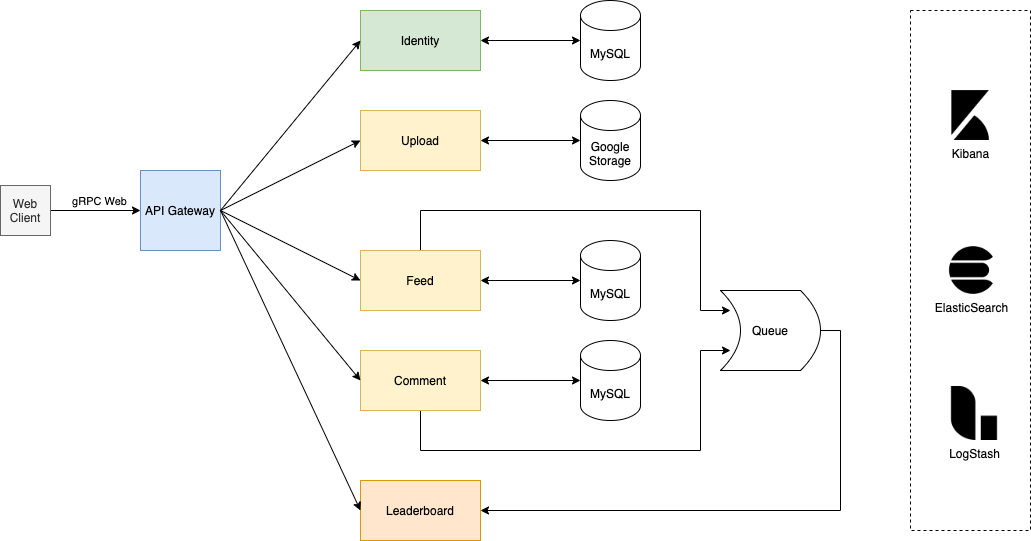

The diagram above was exported from draw.io. Its source (the exported page's mxGraphModel, read from the mxfile embedded in the PNG):
<mxGraphModel dx="1426" dy="746" grid="1" gridSize="10" guides="1" tooltips="1" connect="1" arrows="1" fold="1" page="1" pageScale="1" pageWidth="850" pageHeight="1100" math="0" shadow="0">
  <root>
    <mxCell id="0" />
    <mxCell id="1" parent="0" />
    <mxCell id="dRD5dMr1rwAwTtxiG0tI-4" style="edgeStyle=orthogonalEdgeStyle;rounded=0;orthogonalLoop=1;jettySize=auto;html=1;" edge="1" parent="1" source="dRD5dMr1rwAwTtxiG0tI-2" target="dRD5dMr1rwAwTtxiG0tI-3">
      <mxGeometry relative="1" as="geometry" />
    </mxCell>
    <mxCell id="dRD5dMr1rwAwTtxiG0tI-5" value="gRPC Web" style="edgeLabel;html=1;align=center;verticalAlign=middle;resizable=0;points=[];" vertex="1" connectable="0" parent="dRD5dMr1rwAwTtxiG0tI-4">
      <mxGeometry x="-0.2118" y="3" relative="1" as="geometry">
        <mxPoint x="13" y="-7" as="offset" />
      </mxGeometry>
    </mxCell>
    <mxCell id="dRD5dMr1rwAwTtxiG0tI-2" value="Web&lt;br&gt;Client" style="rounded=0;whiteSpace=wrap;html=1;fillColor=#f5f5f5;strokeColor=#666666;fontColor=#333333;" vertex="1" parent="1">
      <mxGeometry x="50" y="295" width="50" height="50" as="geometry" />
    </mxCell>
    <mxCell id="dRD5dMr1rwAwTtxiG0tI-3" value="API Gateway" style="rounded=0;whiteSpace=wrap;html=1;fillColor=#dae8fc;strokeColor=#6c8ebf;" vertex="1" parent="1">
      <mxGeometry x="190" y="280" width="80" height="80" as="geometry" />
    </mxCell>
    <mxCell id="dRD5dMr1rwAwTtxiG0tI-10" style="edgeStyle=orthogonalEdgeStyle;rounded=0;orthogonalLoop=1;jettySize=auto;html=1;startArrow=classic;startFill=1;" edge="1" parent="1" source="dRD5dMr1rwAwTtxiG0tI-6" target="dRD5dMr1rwAwTtxiG0tI-8">
      <mxGeometry relative="1" as="geometry" />
    </mxCell>
    <mxCell id="dRD5dMr1rwAwTtxiG0tI-6" value="Identity" style="rounded=0;whiteSpace=wrap;html=1;fillColor=#d5e8d4;strokeColor=#82b366;" vertex="1" parent="1">
      <mxGeometry x="410" y="120" width="120" height="60" as="geometry" />
    </mxCell>
    <mxCell id="dRD5dMr1rwAwTtxiG0tI-8" value="MySQL" style="shape=cylinder3;whiteSpace=wrap;html=1;boundedLbl=1;backgroundOutline=1;size=15;" vertex="1" parent="1">
      <mxGeometry x="630" y="110" width="60" height="80" as="geometry" />
    </mxCell>
    <mxCell id="dRD5dMr1rwAwTtxiG0tI-9" value="" style="endArrow=classic;html=1;entryX=0;entryY=0.5;entryDx=0;entryDy=0;exitX=1;exitY=0.5;exitDx=0;exitDy=0;" edge="1" parent="1" source="dRD5dMr1rwAwTtxiG0tI-3" target="dRD5dMr1rwAwTtxiG0tI-6">
      <mxGeometry width="50" height="50" relative="1" as="geometry">
        <mxPoint x="340" y="460" as="sourcePoint" />
        <mxPoint x="390" y="410" as="targetPoint" />
      </mxGeometry>
    </mxCell>
    <mxCell id="dRD5dMr1rwAwTtxiG0tI-13" style="edgeStyle=orthogonalEdgeStyle;rounded=0;orthogonalLoop=1;jettySize=auto;html=1;startArrow=classic;startFill=1;" edge="1" parent="1" source="dRD5dMr1rwAwTtxiG0tI-11" target="dRD5dMr1rwAwTtxiG0tI-12">
      <mxGeometry relative="1" as="geometry" />
    </mxCell>
    <mxCell id="dRD5dMr1rwAwTtxiG0tI-11" value="Upload" style="rounded=0;whiteSpace=wrap;html=1;fillColor=#fff2cc;strokeColor=#d6b656;" vertex="1" parent="1">
      <mxGeometry x="410" y="220" width="120" height="60" as="geometry" />
    </mxCell>
    <mxCell id="dRD5dMr1rwAwTtxiG0tI-12" value="Google Storage" style="shape=cylinder3;whiteSpace=wrap;html=1;boundedLbl=1;backgroundOutline=1;size=15;" vertex="1" parent="1">
      <mxGeometry x="630" y="210" width="60" height="80" as="geometry" />
    </mxCell>
    <mxCell id="dRD5dMr1rwAwTtxiG0tI-15" value="" style="endArrow=classic;html=1;entryX=0;entryY=0.5;entryDx=0;entryDy=0;exitX=1;exitY=0.5;exitDx=0;exitDy=0;" edge="1" parent="1" source="dRD5dMr1rwAwTtxiG0tI-3" target="dRD5dMr1rwAwTtxiG0tI-11">
      <mxGeometry width="50" height="50" relative="1" as="geometry">
        <mxPoint x="280" y="330" as="sourcePoint" />
        <mxPoint x="420" y="200" as="targetPoint" />
      </mxGeometry>
    </mxCell>
    <mxCell id="dRD5dMr1rwAwTtxiG0tI-18" style="edgeStyle=orthogonalEdgeStyle;rounded=0;orthogonalLoop=1;jettySize=auto;html=1;startArrow=classic;startFill=1;" edge="1" parent="1" source="dRD5dMr1rwAwTtxiG0tI-16" target="dRD5dMr1rwAwTtxiG0tI-17">
      <mxGeometry relative="1" as="geometry" />
    </mxCell>
    <mxCell id="dRD5dMr1rwAwTtxiG0tI-27" style="edgeStyle=orthogonalEdgeStyle;rounded=0;orthogonalLoop=1;jettySize=auto;html=1;entryX=1;entryY=0.75;entryDx=0;entryDy=0;startArrow=none;startFill=0;" edge="1" parent="1" source="dRD5dMr1rwAwTtxiG0tI-16">
      <mxGeometry relative="1" as="geometry">
        <mxPoint x="780" y="420" as="targetPoint" />
        <Array as="points">
          <mxPoint x="470" y="320" />
          <mxPoint x="750" y="320" />
          <mxPoint x="750" y="420" />
        </Array>
      </mxGeometry>
    </mxCell>
    <mxCell id="dRD5dMr1rwAwTtxiG0tI-16" value="Feed" style="rounded=0;whiteSpace=wrap;html=1;fillColor=#fff2cc;strokeColor=#d6b656;" vertex="1" parent="1">
      <mxGeometry x="410" y="360" width="120" height="60" as="geometry" />
    </mxCell>
    <mxCell id="dRD5dMr1rwAwTtxiG0tI-17" value="MySQL" style="shape=cylinder3;whiteSpace=wrap;html=1;boundedLbl=1;backgroundOutline=1;size=15;" vertex="1" parent="1">
      <mxGeometry x="630" y="350" width="60" height="80" as="geometry" />
    </mxCell>
    <mxCell id="dRD5dMr1rwAwTtxiG0tI-19" value="" style="endArrow=classic;html=1;entryX=0;entryY=0.5;entryDx=0;entryDy=0;" edge="1" parent="1" target="dRD5dMr1rwAwTtxiG0tI-16">
      <mxGeometry width="50" height="50" relative="1" as="geometry">
        <mxPoint x="270" y="320" as="sourcePoint" />
        <mxPoint x="420" y="300" as="targetPoint" />
      </mxGeometry>
    </mxCell>
    <mxCell id="dRD5dMr1rwAwTtxiG0tI-22" style="edgeStyle=orthogonalEdgeStyle;rounded=0;orthogonalLoop=1;jettySize=auto;html=1;startArrow=classic;startFill=1;" edge="1" parent="1" source="dRD5dMr1rwAwTtxiG0tI-20" target="dRD5dMr1rwAwTtxiG0tI-21">
      <mxGeometry relative="1" as="geometry" />
    </mxCell>
    <mxCell id="dRD5dMr1rwAwTtxiG0tI-28" style="edgeStyle=orthogonalEdgeStyle;rounded=0;orthogonalLoop=1;jettySize=auto;html=1;entryX=1;entryY=0.25;entryDx=0;entryDy=0;startArrow=none;startFill=0;" edge="1" parent="1" source="dRD5dMr1rwAwTtxiG0tI-20">
      <mxGeometry relative="1" as="geometry">
        <mxPoint x="780" y="460" as="targetPoint" />
        <Array as="points">
          <mxPoint x="470" y="560" />
          <mxPoint x="750" y="560" />
          <mxPoint x="750" y="460" />
        </Array>
      </mxGeometry>
    </mxCell>
    <mxCell id="dRD5dMr1rwAwTtxiG0tI-20" value="Comment" style="rounded=0;whiteSpace=wrap;html=1;fillColor=#fff2cc;strokeColor=#d6b656;" vertex="1" parent="1">
      <mxGeometry x="410" y="460" width="120" height="60" as="geometry" />
    </mxCell>
    <mxCell id="dRD5dMr1rwAwTtxiG0tI-21" value="MySQL" style="shape=cylinder3;whiteSpace=wrap;html=1;boundedLbl=1;backgroundOutline=1;size=15;" vertex="1" parent="1">
      <mxGeometry x="630" y="450" width="60" height="80" as="geometry" />
    </mxCell>
    <mxCell id="dRD5dMr1rwAwTtxiG0tI-24" value="" style="endArrow=classic;html=1;entryX=0;entryY=0.5;entryDx=0;entryDy=0;exitX=1;exitY=0.5;exitDx=0;exitDy=0;" edge="1" parent="1" source="dRD5dMr1rwAwTtxiG0tI-3" target="dRD5dMr1rwAwTtxiG0tI-20">
      <mxGeometry width="50" height="50" relative="1" as="geometry">
        <mxPoint x="280" y="330" as="sourcePoint" />
        <mxPoint x="420" y="400" as="targetPoint" />
      </mxGeometry>
    </mxCell>
    <mxCell id="dRD5dMr1rwAwTtxiG0tI-25" value="Leaderboard" style="rounded=0;whiteSpace=wrap;html=1;fillColor=#ffe6cc;strokeColor=#d79b00;" vertex="1" parent="1">
      <mxGeometry x="410" y="590" width="120" height="60" as="geometry" />
    </mxCell>
    <mxCell id="dRD5dMr1rwAwTtxiG0tI-30" style="edgeStyle=orthogonalEdgeStyle;rounded=0;orthogonalLoop=1;jettySize=auto;html=1;entryX=1;entryY=0.5;entryDx=0;entryDy=0;startArrow=none;startFill=0;exitX=1;exitY=0.5;exitDx=0;exitDy=0;" edge="1" parent="1" source="dRD5dMr1rwAwTtxiG0tI-31" target="dRD5dMr1rwAwTtxiG0tI-25">
      <mxGeometry relative="1" as="geometry">
        <mxPoint x="880" y="440" as="sourcePoint" />
        <Array as="points">
          <mxPoint x="890" y="440" />
          <mxPoint x="890" y="620" />
        </Array>
      </mxGeometry>
    </mxCell>
    <mxCell id="dRD5dMr1rwAwTtxiG0tI-31" value="Queue" style="shape=dataStorage;whiteSpace=wrap;html=1;fixedSize=1;flipV=1;flipH=1;" vertex="1" parent="1">
      <mxGeometry x="770" y="400" width="100" height="80" as="geometry" />
    </mxCell>
    <mxCell id="dRD5dMr1rwAwTtxiG0tI-33" value="" style="rounded=0;whiteSpace=wrap;html=1;fillColor=none;dashed=1;" vertex="1" parent="1">
      <mxGeometry x="960" y="120" width="120" height="520" as="geometry" />
    </mxCell>
    <mxCell id="dRD5dMr1rwAwTtxiG0tI-34" value="Kibana" style="shape=image;html=1;verticalAlign=top;verticalLabelPosition=bottom;labelBackgroundColor=#ffffff;imageAspect=0;aspect=fixed;image=https://cdn4.iconfinder.com/data/icons/logos-brands-5/24/kibana-128.png;dashed=1;fillColor=none;" vertex="1" parent="1">
      <mxGeometry x="995" y="200" width="50" height="50" as="geometry" />
    </mxCell>
    <mxCell id="dRD5dMr1rwAwTtxiG0tI-35" value="ElasticSearch" style="shape=image;html=1;verticalAlign=top;verticalLabelPosition=bottom;labelBackgroundColor=#ffffff;imageAspect=0;aspect=fixed;image=https://cdn4.iconfinder.com/data/icons/logos-brands-5/24/elasticsearch-128.png;dashed=1;fillColor=none;" vertex="1" parent="1">
      <mxGeometry x="997" y="356" width="48" height="48" as="geometry" />
    </mxCell>
    <mxCell id="dRD5dMr1rwAwTtxiG0tI-36" value="LogStash" style="shape=image;html=1;verticalAlign=top;verticalLabelPosition=bottom;labelBackgroundColor=#ffffff;imageAspect=0;aspect=fixed;image=https://cdn4.iconfinder.com/data/icons/logos-brands-5/24/logstash-128.png;dashed=1;fillColor=none;" vertex="1" parent="1">
      <mxGeometry x="997" y="496" width="54" height="54" as="geometry" />
    </mxCell>
    <mxCell id="dRD5dMr1rwAwTtxiG0tI-39" value="" style="endArrow=classic;html=1;entryX=0;entryY=0.5;entryDx=0;entryDy=0;exitX=1;exitY=0.5;exitDx=0;exitDy=0;" edge="1" parent="1" source="dRD5dMr1rwAwTtxiG0tI-3" target="dRD5dMr1rwAwTtxiG0tI-25">
      <mxGeometry width="50" height="50" relative="1" as="geometry">
        <mxPoint x="280" y="330" as="sourcePoint" />
        <mxPoint x="420" y="500" as="targetPoint" />
      </mxGeometry>
    </mxCell>
  </root>
</mxGraphModel>